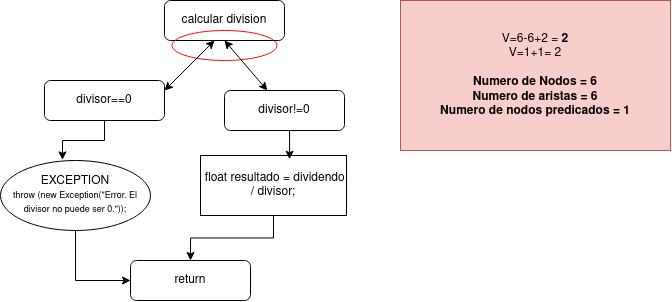

The diagram above was exported from draw.io. Its source (the exported page's mxGraphModel, read from the mxfile embedded in the PNG):
<mxGraphModel dx="1247" dy="650" grid="1" gridSize="10" guides="1" tooltips="1" connect="1" arrows="1" fold="1" page="1" pageScale="1" pageWidth="827" pageHeight="1169" math="0" shadow="0">
  <root>
    <mxCell id="WIyWlLk6GJQsqaUBKTNV-0" />
    <mxCell id="WIyWlLk6GJQsqaUBKTNV-1" parent="WIyWlLk6GJQsqaUBKTNV-0" />
    <mxCell id="WIyWlLk6GJQsqaUBKTNV-3" value="calcular division" style="rounded=1;whiteSpace=wrap;html=1;fontSize=12;glass=0;strokeWidth=1;shadow=0;" parent="WIyWlLk6GJQsqaUBKTNV-1" vertex="1">
      <mxGeometry x="294" y="160" width="120" height="40" as="geometry" />
    </mxCell>
    <mxCell id="WIyWlLk6GJQsqaUBKTNV-7" value="divisor!=0" style="rounded=1;whiteSpace=wrap;html=1;fontSize=12;glass=0;strokeWidth=1;shadow=0;" parent="WIyWlLk6GJQsqaUBKTNV-1" vertex="1">
      <mxGeometry x="354" y="250" width="120" height="40" as="geometry" />
    </mxCell>
    <mxCell id="WIyWlLk6GJQsqaUBKTNV-11" value="return" style="rounded=1;whiteSpace=wrap;html=1;fontSize=12;glass=0;strokeWidth=1;shadow=0;" parent="WIyWlLk6GJQsqaUBKTNV-1" vertex="1">
      <mxGeometry x="260" y="420" width="120" height="40" as="geometry" />
    </mxCell>
    <mxCell id="eqRlzyHH_y4B4-mlJ9Yk-2" value="divisor==0" style="rounded=1;whiteSpace=wrap;html=1;fontSize=12;glass=0;strokeWidth=1;shadow=0;" parent="WIyWlLk6GJQsqaUBKTNV-1" vertex="1">
      <mxGeometry x="174" y="240" width="120" height="40" as="geometry" />
    </mxCell>
    <mxCell id="eqRlzyHH_y4B4-mlJ9Yk-40" value="&lt;div style=&quot;&quot;&gt;&lt;span style=&quot;background-color: initial;&quot;&gt;V=6-6+2 =&lt;b&gt; 2&lt;br&gt;&lt;/b&gt;&lt;/span&gt;&lt;/div&gt;&lt;div style=&quot;&quot;&gt;V=1+1=&amp;nbsp;2&lt;/div&gt;&lt;div style=&quot;&quot;&gt;&lt;b&gt;&lt;br&gt;&lt;/b&gt;&lt;/div&gt;&lt;div style=&quot;&quot;&gt;&lt;b&gt;Numero de Nodos = 6&lt;br&gt;&lt;/b&gt;&lt;/div&gt;&lt;div style=&quot;&quot;&gt;&lt;b&gt;Numero de aristas = 6&lt;br&gt;&lt;/b&gt;&lt;/div&gt;&lt;div style=&quot;&quot;&gt;&lt;b&gt;Numero de nodos predicados = 1&lt;br&gt;&lt;/b&gt;&lt;/div&gt;" style="rounded=0;whiteSpace=wrap;html=1;fillColor=#f8cecc;strokeColor=#b85450;align=center;" parent="WIyWlLk6GJQsqaUBKTNV-1" vertex="1">
      <mxGeometry x="530" y="160" width="270" height="150" as="geometry" />
    </mxCell>
    <mxCell id="eqRlzyHH_y4B4-mlJ9Yk-41" value="" style="ellipse;whiteSpace=wrap;html=1;fillColor=none;strokeColor=#FF0808;" parent="WIyWlLk6GJQsqaUBKTNV-1" vertex="1">
      <mxGeometry x="301.5" y="190" width="105" height="30" as="geometry" />
    </mxCell>
    <mxCell id="aA92SyFIx4pB1BNoH4WB-7" style="edgeStyle=orthogonalEdgeStyle;rounded=0;orthogonalLoop=1;jettySize=auto;html=1;exitX=0.5;exitY=1;exitDx=0;exitDy=0;entryX=0;entryY=0.5;entryDx=0;entryDy=0;" edge="1" parent="WIyWlLk6GJQsqaUBKTNV-1" source="aA92SyFIx4pB1BNoH4WB-0" target="WIyWlLk6GJQsqaUBKTNV-11">
      <mxGeometry relative="1" as="geometry" />
    </mxCell>
    <mxCell id="aA92SyFIx4pB1BNoH4WB-0" value="&lt;div&gt;EXCEPTION&lt;/div&gt;&lt;div&gt;&lt;font style=&quot;font-size: 9px;&quot;&gt;throw (new Exception(&quot;Error. El divisor no puede ser 0.&quot;));&lt;/font&gt;&lt;br&gt;&lt;/div&gt;" style="ellipse;whiteSpace=wrap;html=1;" vertex="1" parent="WIyWlLk6GJQsqaUBKTNV-1">
      <mxGeometry x="130" y="320" width="150" height="70" as="geometry" />
    </mxCell>
    <mxCell id="aA92SyFIx4pB1BNoH4WB-1" style="edgeStyle=orthogonalEdgeStyle;rounded=0;orthogonalLoop=1;jettySize=auto;html=1;exitX=0.5;exitY=1;exitDx=0;exitDy=0;entryX=0.413;entryY=-0.009;entryDx=0;entryDy=0;entryPerimeter=0;" edge="1" parent="WIyWlLk6GJQsqaUBKTNV-1" source="eqRlzyHH_y4B4-mlJ9Yk-2" target="aA92SyFIx4pB1BNoH4WB-0">
      <mxGeometry relative="1" as="geometry" />
    </mxCell>
    <mxCell id="aA92SyFIx4pB1BNoH4WB-2" value="" style="endArrow=classic;startArrow=classic;html=1;rounded=0;" edge="1" parent="WIyWlLk6GJQsqaUBKTNV-1">
      <mxGeometry width="50" height="50" relative="1" as="geometry">
        <mxPoint x="294" y="250" as="sourcePoint" />
        <mxPoint x="344" y="200" as="targetPoint" />
      </mxGeometry>
    </mxCell>
    <mxCell id="aA92SyFIx4pB1BNoH4WB-3" value="" style="endArrow=classic;startArrow=classic;html=1;rounded=0;entryX=0.5;entryY=1;entryDx=0;entryDy=0;" edge="1" parent="WIyWlLk6GJQsqaUBKTNV-1" source="WIyWlLk6GJQsqaUBKTNV-7" target="WIyWlLk6GJQsqaUBKTNV-3">
      <mxGeometry width="50" height="50" relative="1" as="geometry">
        <mxPoint x="330" y="290" as="sourcePoint" />
        <mxPoint x="380" y="240" as="targetPoint" />
      </mxGeometry>
    </mxCell>
    <mxCell id="aA92SyFIx4pB1BNoH4WB-6" style="edgeStyle=orthogonalEdgeStyle;rounded=0;orthogonalLoop=1;jettySize=auto;html=1;exitX=0.5;exitY=1;exitDx=0;exitDy=0;entryX=0.5;entryY=0;entryDx=0;entryDy=0;" edge="1" parent="WIyWlLk6GJQsqaUBKTNV-1" source="aA92SyFIx4pB1BNoH4WB-4" target="WIyWlLk6GJQsqaUBKTNV-11">
      <mxGeometry relative="1" as="geometry" />
    </mxCell>
    <mxCell id="aA92SyFIx4pB1BNoH4WB-4" value="&amp;nbsp;float resultado = dividendo / divisor;" style="rounded=0;whiteSpace=wrap;html=1;" vertex="1" parent="WIyWlLk6GJQsqaUBKTNV-1">
      <mxGeometry x="330" y="315" width="146" height="60" as="geometry" />
    </mxCell>
    <mxCell id="aA92SyFIx4pB1BNoH4WB-5" style="edgeStyle=orthogonalEdgeStyle;rounded=0;orthogonalLoop=1;jettySize=auto;html=1;exitX=0.5;exitY=1;exitDx=0;exitDy=0;entryX=0.61;entryY=0.062;entryDx=0;entryDy=0;entryPerimeter=0;" edge="1" parent="WIyWlLk6GJQsqaUBKTNV-1" source="WIyWlLk6GJQsqaUBKTNV-7" target="aA92SyFIx4pB1BNoH4WB-4">
      <mxGeometry relative="1" as="geometry" />
    </mxCell>
  </root>
</mxGraphModel>